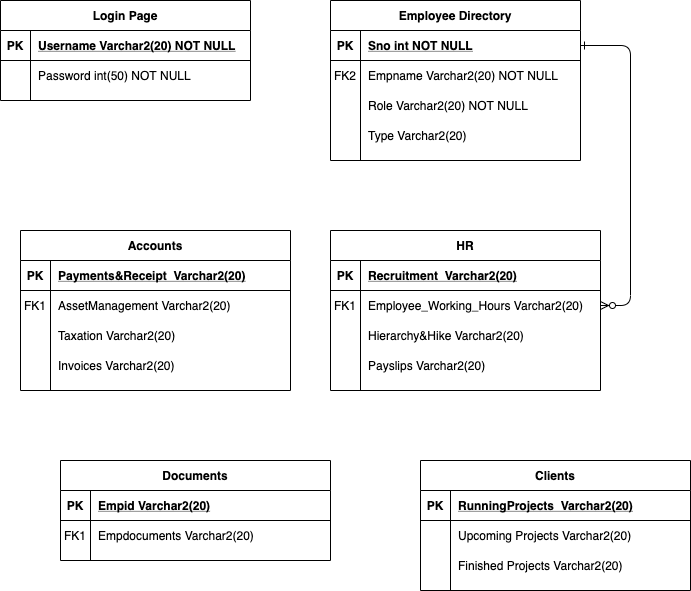

The diagram above was exported from draw.io. Its source (the exported page's mxGraphModel, read from the mxfile embedded in the PNG):
<mxGraphModel dx="724" dy="443" grid="1" gridSize="10" guides="1" tooltips="1" connect="1" arrows="1" fold="1" page="1" pageScale="1" pageWidth="850" pageHeight="1100" math="0" shadow="0" extFonts="Permanent Marker^https://fonts.googleapis.com/css?family=Permanent+Marker">
  <root>
    <mxCell id="0" />
    <mxCell id="1" parent="0" />
    <mxCell id="C-vyLk0tnHw3VtMMgP7b-1" value="" style="edgeStyle=entityRelationEdgeStyle;endArrow=ERzeroToMany;startArrow=ERone;endFill=1;startFill=0;" parent="1" source="C-vyLk0tnHw3VtMMgP7b-24" target="C-vyLk0tnHw3VtMMgP7b-6" edge="1">
      <mxGeometry width="100" height="100" relative="1" as="geometry">
        <mxPoint x="340" y="720" as="sourcePoint" />
        <mxPoint x="440" y="620" as="targetPoint" />
      </mxGeometry>
    </mxCell>
    <mxCell id="C-vyLk0tnHw3VtMMgP7b-12" value="" style="edgeStyle=entityRelationEdgeStyle;endArrow=ERzeroToMany;startArrow=ERone;endFill=1;startFill=0;" parent="1" source="C-vyLk0tnHw3VtMMgP7b-3" target="C-vyLk0tnHw3VtMMgP7b-17" edge="1">
      <mxGeometry width="100" height="100" relative="1" as="geometry">
        <mxPoint x="400" y="180" as="sourcePoint" />
        <mxPoint x="460" y="205" as="targetPoint" />
      </mxGeometry>
    </mxCell>
    <mxCell id="C-vyLk0tnHw3VtMMgP7b-2" value="Employee Directory" style="shape=table;startSize=30;container=1;collapsible=1;childLayout=tableLayout;fixedRows=1;rowLines=0;fontStyle=1;align=center;resizeLast=1;" parent="1" vertex="1">
      <mxGeometry x="450" y="120" width="250" height="160" as="geometry" />
    </mxCell>
    <mxCell id="C-vyLk0tnHw3VtMMgP7b-3" value="" style="shape=partialRectangle;collapsible=0;dropTarget=0;pointerEvents=0;fillColor=none;points=[[0,0.5],[1,0.5]];portConstraint=eastwest;top=0;left=0;right=0;bottom=1;" parent="C-vyLk0tnHw3VtMMgP7b-2" vertex="1">
      <mxGeometry y="30" width="250" height="30" as="geometry" />
    </mxCell>
    <mxCell id="C-vyLk0tnHw3VtMMgP7b-4" value="PK" style="shape=partialRectangle;overflow=hidden;connectable=0;fillColor=none;top=0;left=0;bottom=0;right=0;fontStyle=1;" parent="C-vyLk0tnHw3VtMMgP7b-3" vertex="1">
      <mxGeometry width="30" height="30" as="geometry" />
    </mxCell>
    <mxCell id="C-vyLk0tnHw3VtMMgP7b-5" value="Sno int NOT NULL" style="shape=partialRectangle;overflow=hidden;connectable=0;fillColor=none;top=0;left=0;bottom=0;right=0;align=left;spacingLeft=6;fontStyle=5;" parent="C-vyLk0tnHw3VtMMgP7b-3" vertex="1">
      <mxGeometry x="30" width="220" height="30" as="geometry" />
    </mxCell>
    <mxCell id="0gLcasf_DlwIIFLRuY6v-1" style="shape=partialRectangle;collapsible=0;dropTarget=0;pointerEvents=0;fillColor=none;points=[[0,0.5],[1,0.5]];portConstraint=eastwest;top=0;left=0;right=0;bottom=0;" vertex="1" parent="C-vyLk0tnHw3VtMMgP7b-2">
      <mxGeometry y="60" width="250" height="30" as="geometry" />
    </mxCell>
    <mxCell id="0gLcasf_DlwIIFLRuY6v-2" value="FK2" style="shape=partialRectangle;overflow=hidden;connectable=0;fillColor=none;top=0;left=0;bottom=0;right=0;" vertex="1" parent="0gLcasf_DlwIIFLRuY6v-1">
      <mxGeometry width="30" height="30" as="geometry" />
    </mxCell>
    <mxCell id="0gLcasf_DlwIIFLRuY6v-3" value="Empname Varchar2(20) NOT NULL" style="shape=partialRectangle;overflow=hidden;connectable=0;fillColor=none;top=0;left=0;bottom=0;right=0;align=left;spacingLeft=6;" vertex="1" parent="0gLcasf_DlwIIFLRuY6v-1">
      <mxGeometry x="30" width="220" height="30" as="geometry" />
    </mxCell>
    <mxCell id="C-vyLk0tnHw3VtMMgP7b-9" value="" style="shape=partialRectangle;collapsible=0;dropTarget=0;pointerEvents=0;fillColor=none;points=[[0,0.5],[1,0.5]];portConstraint=eastwest;top=0;left=0;right=0;bottom=0;" parent="C-vyLk0tnHw3VtMMgP7b-2" vertex="1">
      <mxGeometry y="90" width="250" height="30" as="geometry" />
    </mxCell>
    <mxCell id="C-vyLk0tnHw3VtMMgP7b-10" value="" style="shape=partialRectangle;overflow=hidden;connectable=0;fillColor=none;top=0;left=0;bottom=0;right=0;" parent="C-vyLk0tnHw3VtMMgP7b-9" vertex="1">
      <mxGeometry width="30" height="30" as="geometry" />
    </mxCell>
    <mxCell id="C-vyLk0tnHw3VtMMgP7b-11" value="Role Varchar2(20) NOT NULL " style="shape=partialRectangle;overflow=hidden;connectable=0;fillColor=none;top=0;left=0;bottom=0;right=0;align=left;spacingLeft=6;" parent="C-vyLk0tnHw3VtMMgP7b-9" vertex="1">
      <mxGeometry x="30" width="220" height="30" as="geometry" />
    </mxCell>
    <mxCell id="0gLcasf_DlwIIFLRuY6v-13" style="shape=partialRectangle;collapsible=0;dropTarget=0;pointerEvents=0;fillColor=none;points=[[0,0.5],[1,0.5]];portConstraint=eastwest;top=0;left=0;right=0;bottom=0;" vertex="1" parent="C-vyLk0tnHw3VtMMgP7b-2">
      <mxGeometry y="120" width="250" height="30" as="geometry" />
    </mxCell>
    <mxCell id="0gLcasf_DlwIIFLRuY6v-14" style="shape=partialRectangle;overflow=hidden;connectable=0;fillColor=none;top=0;left=0;bottom=0;right=0;" vertex="1" parent="0gLcasf_DlwIIFLRuY6v-13">
      <mxGeometry width="30" height="30" as="geometry" />
    </mxCell>
    <mxCell id="0gLcasf_DlwIIFLRuY6v-15" value="Type Varchar2(20) " style="shape=partialRectangle;overflow=hidden;connectable=0;fillColor=none;top=0;left=0;bottom=0;right=0;align=left;spacingLeft=6;" vertex="1" parent="0gLcasf_DlwIIFLRuY6v-13">
      <mxGeometry x="30" width="220" height="30" as="geometry" />
    </mxCell>
    <mxCell id="C-vyLk0tnHw3VtMMgP7b-23" value="Login Page" style="shape=table;startSize=30;container=1;collapsible=1;childLayout=tableLayout;fixedRows=1;rowLines=0;fontStyle=1;align=center;resizeLast=1;" parent="1" vertex="1">
      <mxGeometry x="120" y="120" width="250" height="100" as="geometry" />
    </mxCell>
    <mxCell id="C-vyLk0tnHw3VtMMgP7b-24" value="" style="shape=partialRectangle;collapsible=0;dropTarget=0;pointerEvents=0;fillColor=none;points=[[0,0.5],[1,0.5]];portConstraint=eastwest;top=0;left=0;right=0;bottom=1;" parent="C-vyLk0tnHw3VtMMgP7b-23" vertex="1">
      <mxGeometry y="30" width="250" height="30" as="geometry" />
    </mxCell>
    <mxCell id="C-vyLk0tnHw3VtMMgP7b-25" value="PK" style="shape=partialRectangle;overflow=hidden;connectable=0;fillColor=none;top=0;left=0;bottom=0;right=0;fontStyle=1;" parent="C-vyLk0tnHw3VtMMgP7b-24" vertex="1">
      <mxGeometry width="30" height="30" as="geometry" />
    </mxCell>
    <mxCell id="C-vyLk0tnHw3VtMMgP7b-26" value="Username Varchar2(20) NOT NULL " style="shape=partialRectangle;overflow=hidden;connectable=0;fillColor=none;top=0;left=0;bottom=0;right=0;align=left;spacingLeft=6;fontStyle=5;" parent="C-vyLk0tnHw3VtMMgP7b-24" vertex="1">
      <mxGeometry x="30" width="220" height="30" as="geometry" />
    </mxCell>
    <mxCell id="C-vyLk0tnHw3VtMMgP7b-27" value="" style="shape=partialRectangle;collapsible=0;dropTarget=0;pointerEvents=0;fillColor=none;points=[[0,0.5],[1,0.5]];portConstraint=eastwest;top=0;left=0;right=0;bottom=0;" parent="C-vyLk0tnHw3VtMMgP7b-23" vertex="1">
      <mxGeometry y="60" width="250" height="30" as="geometry" />
    </mxCell>
    <mxCell id="C-vyLk0tnHw3VtMMgP7b-28" value="" style="shape=partialRectangle;overflow=hidden;connectable=0;fillColor=none;top=0;left=0;bottom=0;right=0;" parent="C-vyLk0tnHw3VtMMgP7b-27" vertex="1">
      <mxGeometry width="30" height="30" as="geometry" />
    </mxCell>
    <mxCell id="C-vyLk0tnHw3VtMMgP7b-29" value="Password int(50) NOT NULL" style="shape=partialRectangle;overflow=hidden;connectable=0;fillColor=none;top=0;left=0;bottom=0;right=0;align=left;spacingLeft=6;" parent="C-vyLk0tnHw3VtMMgP7b-27" vertex="1">
      <mxGeometry x="30" width="220" height="30" as="geometry" />
    </mxCell>
    <mxCell id="C-vyLk0tnHw3VtMMgP7b-13" value="HR" style="shape=table;startSize=30;container=1;collapsible=1;childLayout=tableLayout;fixedRows=1;rowLines=0;fontStyle=1;align=center;resizeLast=1;" parent="1" vertex="1">
      <mxGeometry x="450" y="350" width="270" height="160" as="geometry" />
    </mxCell>
    <mxCell id="C-vyLk0tnHw3VtMMgP7b-14" value="" style="shape=partialRectangle;collapsible=0;dropTarget=0;pointerEvents=0;fillColor=none;points=[[0,0.5],[1,0.5]];portConstraint=eastwest;top=0;left=0;right=0;bottom=1;" parent="C-vyLk0tnHw3VtMMgP7b-13" vertex="1">
      <mxGeometry y="30" width="270" height="30" as="geometry" />
    </mxCell>
    <mxCell id="C-vyLk0tnHw3VtMMgP7b-15" value="PK" style="shape=partialRectangle;overflow=hidden;connectable=0;fillColor=none;top=0;left=0;bottom=0;right=0;fontStyle=1;" parent="C-vyLk0tnHw3VtMMgP7b-14" vertex="1">
      <mxGeometry width="30" height="30" as="geometry" />
    </mxCell>
    <mxCell id="C-vyLk0tnHw3VtMMgP7b-16" value="Recruitment  Varchar2(20)" style="shape=partialRectangle;overflow=hidden;connectable=0;fillColor=none;top=0;left=0;bottom=0;right=0;align=left;spacingLeft=6;fontStyle=5;" parent="C-vyLk0tnHw3VtMMgP7b-14" vertex="1">
      <mxGeometry x="30" width="240" height="30" as="geometry" />
    </mxCell>
    <mxCell id="C-vyLk0tnHw3VtMMgP7b-17" value="" style="shape=partialRectangle;collapsible=0;dropTarget=0;pointerEvents=0;fillColor=none;points=[[0,0.5],[1,0.5]];portConstraint=eastwest;top=0;left=0;right=0;bottom=0;" parent="C-vyLk0tnHw3VtMMgP7b-13" vertex="1">
      <mxGeometry y="60" width="270" height="30" as="geometry" />
    </mxCell>
    <mxCell id="C-vyLk0tnHw3VtMMgP7b-18" value="FK1" style="shape=partialRectangle;overflow=hidden;connectable=0;fillColor=none;top=0;left=0;bottom=0;right=0;" parent="C-vyLk0tnHw3VtMMgP7b-17" vertex="1">
      <mxGeometry width="30" height="30" as="geometry" />
    </mxCell>
    <mxCell id="C-vyLk0tnHw3VtMMgP7b-19" value="Employee_Working_Hours Varchar2(20)" style="shape=partialRectangle;overflow=hidden;connectable=0;fillColor=none;top=0;left=0;bottom=0;right=0;align=left;spacingLeft=6;" parent="C-vyLk0tnHw3VtMMgP7b-17" vertex="1">
      <mxGeometry x="30" width="240" height="30" as="geometry" />
    </mxCell>
    <mxCell id="C-vyLk0tnHw3VtMMgP7b-20" value="" style="shape=partialRectangle;collapsible=0;dropTarget=0;pointerEvents=0;fillColor=none;points=[[0,0.5],[1,0.5]];portConstraint=eastwest;top=0;left=0;right=0;bottom=0;" parent="C-vyLk0tnHw3VtMMgP7b-13" vertex="1">
      <mxGeometry y="90" width="270" height="30" as="geometry" />
    </mxCell>
    <mxCell id="C-vyLk0tnHw3VtMMgP7b-21" value="" style="shape=partialRectangle;overflow=hidden;connectable=0;fillColor=none;top=0;left=0;bottom=0;right=0;" parent="C-vyLk0tnHw3VtMMgP7b-20" vertex="1">
      <mxGeometry width="30" height="30" as="geometry" />
    </mxCell>
    <mxCell id="C-vyLk0tnHw3VtMMgP7b-22" value="Hierarchy&amp;Hike Varchar2(20)" style="shape=partialRectangle;overflow=hidden;connectable=0;fillColor=none;top=0;left=0;bottom=0;right=0;align=left;spacingLeft=6;" parent="C-vyLk0tnHw3VtMMgP7b-20" vertex="1">
      <mxGeometry x="30" width="240" height="30" as="geometry" />
    </mxCell>
    <mxCell id="0gLcasf_DlwIIFLRuY6v-16" style="shape=partialRectangle;collapsible=0;dropTarget=0;pointerEvents=0;fillColor=none;points=[[0,0.5],[1,0.5]];portConstraint=eastwest;top=0;left=0;right=0;bottom=0;" vertex="1" parent="C-vyLk0tnHw3VtMMgP7b-13">
      <mxGeometry y="120" width="270" height="30" as="geometry" />
    </mxCell>
    <mxCell id="0gLcasf_DlwIIFLRuY6v-17" style="shape=partialRectangle;overflow=hidden;connectable=0;fillColor=none;top=0;left=0;bottom=0;right=0;" vertex="1" parent="0gLcasf_DlwIIFLRuY6v-16">
      <mxGeometry width="30" height="30" as="geometry" />
    </mxCell>
    <mxCell id="0gLcasf_DlwIIFLRuY6v-18" value="Payslips Varchar2(20)" style="shape=partialRectangle;overflow=hidden;connectable=0;fillColor=none;top=0;left=0;bottom=0;right=0;align=left;spacingLeft=6;" vertex="1" parent="0gLcasf_DlwIIFLRuY6v-16">
      <mxGeometry x="30" width="240" height="30" as="geometry" />
    </mxCell>
    <mxCell id="0gLcasf_DlwIIFLRuY6v-19" value="Accounts" style="shape=table;startSize=30;container=1;collapsible=1;childLayout=tableLayout;fixedRows=1;rowLines=0;fontStyle=1;align=center;resizeLast=1;" vertex="1" parent="1">
      <mxGeometry x="140" y="350" width="270" height="160" as="geometry" />
    </mxCell>
    <mxCell id="0gLcasf_DlwIIFLRuY6v-20" value="" style="shape=partialRectangle;collapsible=0;dropTarget=0;pointerEvents=0;fillColor=none;points=[[0,0.5],[1,0.5]];portConstraint=eastwest;top=0;left=0;right=0;bottom=1;" vertex="1" parent="0gLcasf_DlwIIFLRuY6v-19">
      <mxGeometry y="30" width="270" height="30" as="geometry" />
    </mxCell>
    <mxCell id="0gLcasf_DlwIIFLRuY6v-21" value="PK" style="shape=partialRectangle;overflow=hidden;connectable=0;fillColor=none;top=0;left=0;bottom=0;right=0;fontStyle=1;" vertex="1" parent="0gLcasf_DlwIIFLRuY6v-20">
      <mxGeometry width="30" height="30" as="geometry" />
    </mxCell>
    <mxCell id="0gLcasf_DlwIIFLRuY6v-22" value="Payments&amp;Receipt  Varchar2(20)" style="shape=partialRectangle;overflow=hidden;connectable=0;fillColor=none;top=0;left=0;bottom=0;right=0;align=left;spacingLeft=6;fontStyle=5;" vertex="1" parent="0gLcasf_DlwIIFLRuY6v-20">
      <mxGeometry x="30" width="240" height="30" as="geometry" />
    </mxCell>
    <mxCell id="0gLcasf_DlwIIFLRuY6v-23" value="" style="shape=partialRectangle;collapsible=0;dropTarget=0;pointerEvents=0;fillColor=none;points=[[0,0.5],[1,0.5]];portConstraint=eastwest;top=0;left=0;right=0;bottom=0;" vertex="1" parent="0gLcasf_DlwIIFLRuY6v-19">
      <mxGeometry y="60" width="270" height="30" as="geometry" />
    </mxCell>
    <mxCell id="0gLcasf_DlwIIFLRuY6v-24" value="FK1" style="shape=partialRectangle;overflow=hidden;connectable=0;fillColor=none;top=0;left=0;bottom=0;right=0;" vertex="1" parent="0gLcasf_DlwIIFLRuY6v-23">
      <mxGeometry width="30" height="30" as="geometry" />
    </mxCell>
    <mxCell id="0gLcasf_DlwIIFLRuY6v-25" value="AssetManagement Varchar2(20)" style="shape=partialRectangle;overflow=hidden;connectable=0;fillColor=none;top=0;left=0;bottom=0;right=0;align=left;spacingLeft=6;" vertex="1" parent="0gLcasf_DlwIIFLRuY6v-23">
      <mxGeometry x="30" width="240" height="30" as="geometry" />
    </mxCell>
    <mxCell id="0gLcasf_DlwIIFLRuY6v-26" value="" style="shape=partialRectangle;collapsible=0;dropTarget=0;pointerEvents=0;fillColor=none;points=[[0,0.5],[1,0.5]];portConstraint=eastwest;top=0;left=0;right=0;bottom=0;" vertex="1" parent="0gLcasf_DlwIIFLRuY6v-19">
      <mxGeometry y="90" width="270" height="30" as="geometry" />
    </mxCell>
    <mxCell id="0gLcasf_DlwIIFLRuY6v-27" value="" style="shape=partialRectangle;overflow=hidden;connectable=0;fillColor=none;top=0;left=0;bottom=0;right=0;" vertex="1" parent="0gLcasf_DlwIIFLRuY6v-26">
      <mxGeometry width="30" height="30" as="geometry" />
    </mxCell>
    <mxCell id="0gLcasf_DlwIIFLRuY6v-28" value="Taxation Varchar2(20)" style="shape=partialRectangle;overflow=hidden;connectable=0;fillColor=none;top=0;left=0;bottom=0;right=0;align=left;spacingLeft=6;" vertex="1" parent="0gLcasf_DlwIIFLRuY6v-26">
      <mxGeometry x="30" width="240" height="30" as="geometry" />
    </mxCell>
    <mxCell id="0gLcasf_DlwIIFLRuY6v-29" style="shape=partialRectangle;collapsible=0;dropTarget=0;pointerEvents=0;fillColor=none;points=[[0,0.5],[1,0.5]];portConstraint=eastwest;top=0;left=0;right=0;bottom=0;" vertex="1" parent="0gLcasf_DlwIIFLRuY6v-19">
      <mxGeometry y="120" width="270" height="30" as="geometry" />
    </mxCell>
    <mxCell id="0gLcasf_DlwIIFLRuY6v-30" style="shape=partialRectangle;overflow=hidden;connectable=0;fillColor=none;top=0;left=0;bottom=0;right=0;" vertex="1" parent="0gLcasf_DlwIIFLRuY6v-29">
      <mxGeometry width="30" height="30" as="geometry" />
    </mxCell>
    <mxCell id="0gLcasf_DlwIIFLRuY6v-31" value="Invoices Varchar2(20)" style="shape=partialRectangle;overflow=hidden;connectable=0;fillColor=none;top=0;left=0;bottom=0;right=0;align=left;spacingLeft=6;" vertex="1" parent="0gLcasf_DlwIIFLRuY6v-29">
      <mxGeometry x="30" width="240" height="30" as="geometry" />
    </mxCell>
    <mxCell id="0gLcasf_DlwIIFLRuY6v-32" value="Documents" style="shape=table;startSize=30;container=1;collapsible=1;childLayout=tableLayout;fixedRows=1;rowLines=0;fontStyle=1;align=center;resizeLast=1;" vertex="1" parent="1">
      <mxGeometry x="180" y="580" width="270" height="100" as="geometry" />
    </mxCell>
    <mxCell id="0gLcasf_DlwIIFLRuY6v-33" value="" style="shape=partialRectangle;collapsible=0;dropTarget=0;pointerEvents=0;fillColor=none;points=[[0,0.5],[1,0.5]];portConstraint=eastwest;top=0;left=0;right=0;bottom=1;" vertex="1" parent="0gLcasf_DlwIIFLRuY6v-32">
      <mxGeometry y="30" width="270" height="30" as="geometry" />
    </mxCell>
    <mxCell id="0gLcasf_DlwIIFLRuY6v-34" value="PK" style="shape=partialRectangle;overflow=hidden;connectable=0;fillColor=none;top=0;left=0;bottom=0;right=0;fontStyle=1;" vertex="1" parent="0gLcasf_DlwIIFLRuY6v-33">
      <mxGeometry width="30" height="30" as="geometry" />
    </mxCell>
    <mxCell id="0gLcasf_DlwIIFLRuY6v-35" value="Empid Varchar2(20)" style="shape=partialRectangle;overflow=hidden;connectable=0;fillColor=none;top=0;left=0;bottom=0;right=0;align=left;spacingLeft=6;fontStyle=5;" vertex="1" parent="0gLcasf_DlwIIFLRuY6v-33">
      <mxGeometry x="30" width="240" height="30" as="geometry" />
    </mxCell>
    <mxCell id="0gLcasf_DlwIIFLRuY6v-36" value="" style="shape=partialRectangle;collapsible=0;dropTarget=0;pointerEvents=0;fillColor=none;points=[[0,0.5],[1,0.5]];portConstraint=eastwest;top=0;left=0;right=0;bottom=0;" vertex="1" parent="0gLcasf_DlwIIFLRuY6v-32">
      <mxGeometry y="60" width="270" height="30" as="geometry" />
    </mxCell>
    <mxCell id="0gLcasf_DlwIIFLRuY6v-37" value="FK1" style="shape=partialRectangle;overflow=hidden;connectable=0;fillColor=none;top=0;left=0;bottom=0;right=0;" vertex="1" parent="0gLcasf_DlwIIFLRuY6v-36">
      <mxGeometry width="30" height="30" as="geometry" />
    </mxCell>
    <mxCell id="0gLcasf_DlwIIFLRuY6v-38" value="Empdocuments Varchar2(20)" style="shape=partialRectangle;overflow=hidden;connectable=0;fillColor=none;top=0;left=0;bottom=0;right=0;align=left;spacingLeft=6;" vertex="1" parent="0gLcasf_DlwIIFLRuY6v-36">
      <mxGeometry x="30" width="240" height="30" as="geometry" />
    </mxCell>
    <mxCell id="0gLcasf_DlwIIFLRuY6v-45" value="Clients" style="shape=table;startSize=30;container=1;collapsible=1;childLayout=tableLayout;fixedRows=1;rowLines=0;fontStyle=1;align=center;resizeLast=1;" vertex="1" parent="1">
      <mxGeometry x="540" y="580" width="270" height="130" as="geometry" />
    </mxCell>
    <mxCell id="0gLcasf_DlwIIFLRuY6v-46" value="" style="shape=partialRectangle;collapsible=0;dropTarget=0;pointerEvents=0;fillColor=none;points=[[0,0.5],[1,0.5]];portConstraint=eastwest;top=0;left=0;right=0;bottom=1;" vertex="1" parent="0gLcasf_DlwIIFLRuY6v-45">
      <mxGeometry y="30" width="270" height="30" as="geometry" />
    </mxCell>
    <mxCell id="0gLcasf_DlwIIFLRuY6v-47" value="PK" style="shape=partialRectangle;overflow=hidden;connectable=0;fillColor=none;top=0;left=0;bottom=0;right=0;fontStyle=1;" vertex="1" parent="0gLcasf_DlwIIFLRuY6v-46">
      <mxGeometry width="30" height="30" as="geometry" />
    </mxCell>
    <mxCell id="0gLcasf_DlwIIFLRuY6v-48" value="RunningProjects  Varchar2(20)" style="shape=partialRectangle;overflow=hidden;connectable=0;fillColor=none;top=0;left=0;bottom=0;right=0;align=left;spacingLeft=6;fontStyle=5;" vertex="1" parent="0gLcasf_DlwIIFLRuY6v-46">
      <mxGeometry x="30" width="240" height="30" as="geometry" />
    </mxCell>
    <mxCell id="0gLcasf_DlwIIFLRuY6v-52" value="" style="shape=partialRectangle;collapsible=0;dropTarget=0;pointerEvents=0;fillColor=none;points=[[0,0.5],[1,0.5]];portConstraint=eastwest;top=0;left=0;right=0;bottom=0;" vertex="1" parent="0gLcasf_DlwIIFLRuY6v-45">
      <mxGeometry y="60" width="270" height="30" as="geometry" />
    </mxCell>
    <mxCell id="0gLcasf_DlwIIFLRuY6v-53" value="" style="shape=partialRectangle;overflow=hidden;connectable=0;fillColor=none;top=0;left=0;bottom=0;right=0;" vertex="1" parent="0gLcasf_DlwIIFLRuY6v-52">
      <mxGeometry width="30" height="30" as="geometry" />
    </mxCell>
    <mxCell id="0gLcasf_DlwIIFLRuY6v-54" value="Upcoming Projects Varchar2(20)" style="shape=partialRectangle;overflow=hidden;connectable=0;fillColor=none;top=0;left=0;bottom=0;right=0;align=left;spacingLeft=6;" vertex="1" parent="0gLcasf_DlwIIFLRuY6v-52">
      <mxGeometry x="30" width="240" height="30" as="geometry" />
    </mxCell>
    <mxCell id="0gLcasf_DlwIIFLRuY6v-55" style="shape=partialRectangle;collapsible=0;dropTarget=0;pointerEvents=0;fillColor=none;points=[[0,0.5],[1,0.5]];portConstraint=eastwest;top=0;left=0;right=0;bottom=0;" vertex="1" parent="0gLcasf_DlwIIFLRuY6v-45">
      <mxGeometry y="90" width="270" height="30" as="geometry" />
    </mxCell>
    <mxCell id="0gLcasf_DlwIIFLRuY6v-56" style="shape=partialRectangle;overflow=hidden;connectable=0;fillColor=none;top=0;left=0;bottom=0;right=0;" vertex="1" parent="0gLcasf_DlwIIFLRuY6v-55">
      <mxGeometry width="30" height="30" as="geometry" />
    </mxCell>
    <mxCell id="0gLcasf_DlwIIFLRuY6v-57" value="Finished Projects Varchar2(20)" style="shape=partialRectangle;overflow=hidden;connectable=0;fillColor=none;top=0;left=0;bottom=0;right=0;align=left;spacingLeft=6;" vertex="1" parent="0gLcasf_DlwIIFLRuY6v-55">
      <mxGeometry x="30" width="240" height="30" as="geometry" />
    </mxCell>
  </root>
</mxGraphModel>